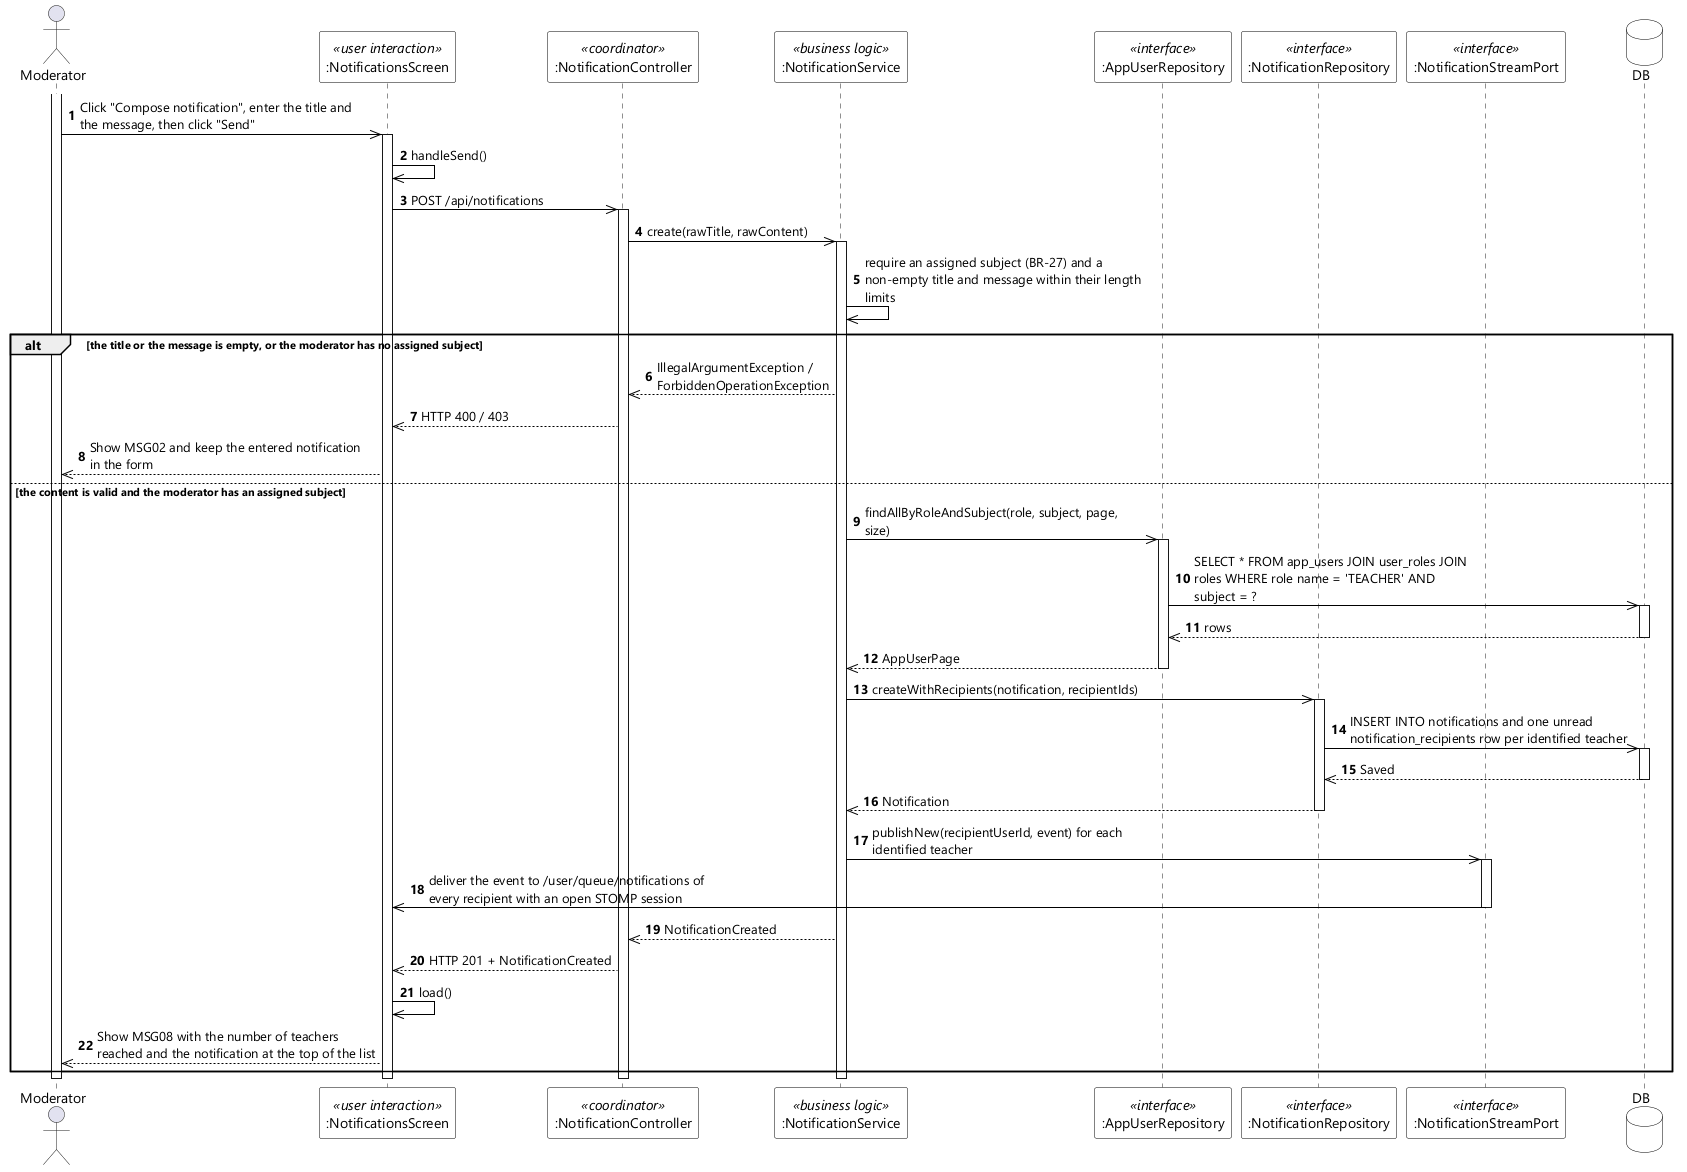

The diagram above was rendered by PlantUML. Its source (embedded in the PNG):
@startuml UC-93 Create Notifications - Sequence Diagram (stereo)
skinparamlocked dpi 96
skinparam defaultFontName "Segoe UI"
skinparam shadowing false
skinparam ParticipantBackgroundColor #FFFFFF
skinparam ParticipantBorderColor #000000
skinparam DatabaseBackgroundColor #FFFFFF
skinparam DatabaseBorderColor #000000
skinparam ArrowColor #000000
skinparam sequenceMessageAlign left
skinparam maxMessageSize 280

actor Moderator
participant ":NotificationsScreen" as UI <<user interaction>>
participant ":NotificationController" as CTL <<coordinator>>
participant ":NotificationService" as SVC <<business logic>>
participant ":AppUserRepository" as USERS <<interface>>
participant ":NotificationRepository" as NOTIFS <<interface>>
participant ":NotificationStreamPort" as STREAM <<interface>>
database DB

autonumber
activate Moderator
Moderator ->> UI : Click "Compose notification", enter the title and the message, then click "Send"
activate UI
UI ->> UI : handleSend()
UI ->> CTL : POST /api/notifications
activate CTL
CTL ->> SVC : create(rawTitle, rawContent)
activate SVC
SVC ->> SVC : require an assigned subject (BR-27) and a non-empty title and message within their length limits

alt the title or the message is empty, or the moderator has no assigned subject
  SVC -->> CTL : IllegalArgumentException / ForbiddenOperationException
  CTL -->> UI : HTTP 400 / 403
  UI -->> Moderator : Show MSG02 and keep the entered notification in the form

else the content is valid and the moderator has an assigned subject
  SVC ->> USERS : findAllByRoleAndSubject(role, subject, page, size)
  activate USERS
  USERS ->> DB : SELECT * FROM app_users JOIN user_roles JOIN roles WHERE role name = 'TEACHER' AND subject = ?
  activate DB
  DB -->> USERS : rows
  deactivate DB
  USERS -->> SVC : AppUserPage
  deactivate USERS

  SVC ->> NOTIFS : createWithRecipients(notification, recipientIds)
  activate NOTIFS
  NOTIFS ->> DB : INSERT INTO notifications and one unread notification_recipients row per identified teacher
  activate DB
  DB -->> NOTIFS : Saved
  deactivate DB
  NOTIFS -->> SVC : Notification
  deactivate NOTIFS

  SVC ->> STREAM : publishNew(recipientUserId, event) for each identified teacher
  activate STREAM
  STREAM ->> UI : deliver the event to /user/queue/notifications of every recipient with an open STOMP session
  deactivate STREAM

  SVC -->> CTL : NotificationCreated
  CTL -->> UI : HTTP 201 + NotificationCreated
  UI ->> UI : load()
  UI -->> Moderator : Show MSG08 with the number of teachers reached and the notification at the top of the list
end
deactivate SVC
deactivate CTL
deactivate UI
deactivate Moderator
@enduml